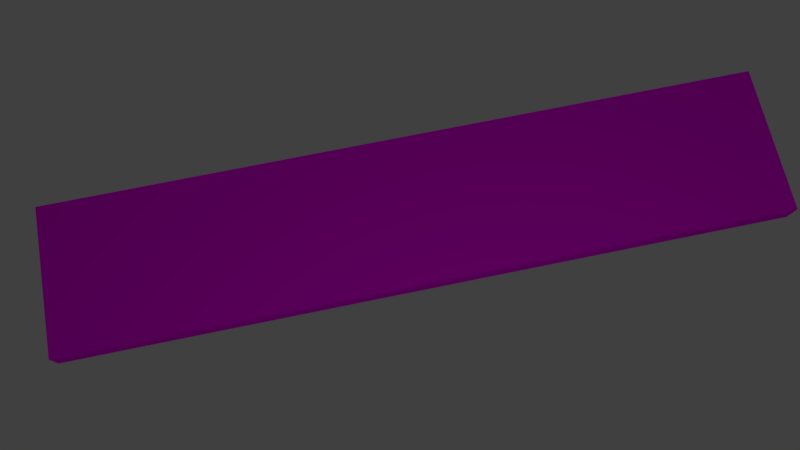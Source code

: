 # Source: Woodplank.blend  (saved by Blender 2.79.0; exported with 4.5.12 LTS)
import bpy
from mathutils import Matrix  # noqa: F401  (used for matrix-valued properties, if any)

bpy.ops.wm.read_factory_settings(use_empty=True)
scene = bpy.context.scene
scene.name = 'Scene'

# ---- collections
col_collection_1 = bpy.data.collections.new('Collection 1'); scene.collection.children.link(col_collection_1)

# ---- images (referenced by path relative to the original .blend; pixels are not part of the script)
import os
ASSET_DIR = os.environ.get("B2B_ASSET_DIR", "")  # directory of the original .blend (textures are referenced by path, not embedded)
HERE = os.path.dirname(os.path.abspath(__file__))  # packed textures are extracted next to this script under _unpacked/

def load_image(name, relpath, width, height, colorspace="sRGB"):
    """Load a texture the original file referenced (path relative to the .blend, or extracted next to this script)."""
    p = next((c for c in (os.path.join(HERE, relpath), os.path.join(ASSET_DIR, relpath)) if relpath and os.path.exists(c)), "")
    if p:
        img = bpy.data.images.load(p, check_existing=True)
        img.name = name
    else:  # same state as the original file: an image datablock whose file is absent (Cycles renders it pink)
        img = bpy.data.images.new(name, width, height)
        img.source = "FILE"
        img.filepath = "//" + (relpath or name)
    img.colorspace_settings.name = colorspace
    return img
img_wildtextures_old_wood_original_file_jpg = load_image('wildtextures-old-wood-original-file.jpg', 'wildtextures-old-wood-original-file.jpg', 1024, 1024, 'sRGB')

# ---- materials (node trees are filled in below, after node groups)
mat_material = bpy.data.materials.new('Material')
mat_material.alpha_threshold = 0.0
mat_material.roughness = 0.5
mat_material.line_color = (0.0, 0.0, 0.0, 1.0)

# ---- material node trees
mat_material.use_nodes = True; mat_material.node_tree.nodes.clear()
_N = mat_material.node_tree.nodes; _L = mat_material.node_tree.links
n0 = _N.new('ShaderNodeOutputMaterial'); n0.name = 'Material Output'; n0.location = (300, 300)
n1 = _N.new('ShaderNodeBsdfDiffuse'); n1.name = 'Diffuse BSDF'; n1.location = (225, 441)
n2 = _N.new('ShaderNodeTexImage'); n2.name = 'Image Texture'; n2.location = (26, 431)
n2.width = 140
n2.image = img_wildtextures_old_wood_original_file_jpg
n3 = _N.new('ShaderNodeDisplacement'); n3.name = 'Displacement'; n3.location = (0, 0)
n3.inputs[1].default_value = 0.0
n3.inputs[2].default_value = 0.1
_L.new(n1.outputs[0], n0.inputs[0])
_L.new(n2.outputs[0], n1.inputs[0])
_L.new(n2.outputs[0], n3.inputs[0])
_L.new(n3.outputs[0], n0.inputs[2])
n0.is_active_output = True

# ---- world
world_world = bpy.data.worlds.new('World'); scene.world = world_world
world_world.color = (0.05088, 0.05088, 0.05088)
world_world.use_sun_shadow = False
world_world.sun_shadow_jitter_overblur = 0.0
world_world.cycles.sampling_method = 'MANUAL'

# ---- cameras
cam_camera = bpy.data.cameras.new('Camera')
cam_camera.clip_end = 100.0
cam_camera.lens = 35.0
cam_camera.sensor_width = 32.0
cam_camera.sensor_height = 18.0
cam_camera.ortho_scale = 7.314
cam_camera.dof.focus_distance = 0.0

# ---- lights
light_lamp = bpy.data.lights.new('Lamp', 'POINT')
light_lamp.transmission_factor = 0.0
light_lamp.cutoff_distance = 30.0
light_lamp.energy = 100.0
light_lamp.shadow_buffer_clip_start = 1.001
light_lamp.shadow_soft_size = 0.1
light_lamp.shadow_maximum_resolution = 0.006
light_lamp.use_absolute_resolution = True

# ---- meshes
me_cube = bpy.data.meshes.new('Cube')
me_cube.from_pydata([(1.0, 1.0, -1.0), (1.0, -1.0, -1.0), (-1.0, -1.0, -1.0), (-1.0, 1.0, -1.0), (1.0, 1.0, 1.0), (1.0, -1.0, 1.0), (-1.0, -1.0, 1.0), (-1.0, 1.0, 1.0)], [], [(0, 1, 2, 3), (4, 7, 6, 5), (0, 4, 5, 1), (1, 5, 6, 2), (2, 6, 7, 3), (4, 0, 3, 7)])
_uv = me_cube.uv_layers.new(name='UVMap')
_uv.uv.foreach_set('vector', [0.0, 0.008, 1.0, 0.008, 1.0, 1.0, 0.0, 1.0, 0.0, 0.0, 1.0, 0.0, 1.0, 1.0, 0.0, 1.0, 0.0, 0.008, 1.0, 0.0, 1.0, 1.0, 0.0, 1.008, 0.0, 0.008, 1.0, 0.0, 1.0, 1.0, 0.0, 1.0, 0.0, 0.0, 1.0, 0.0, 1.0, 1.0, 0.0, 1.0, 0.0, 0.0, 1.0, 0.008, 1.0, 1.0, 0.0, 1.0])
me_cube.materials.append(mat_material)
me_cube.use_remesh_preserve_volume = False
me_cube.use_remesh_preserve_attributes = False
me_cube.use_mirror_vertex_groups = False
me_cube.update()

# ---- objects
ob_cube = bpy.data.objects.new('Cube', me_cube)
ob_lamp = bpy.data.objects.new('Lamp', light_lamp)
ob_camera = bpy.data.objects.new('Camera', cam_camera)

# ---- transforms, parenting, visibility, modifiers, constraints
ob_cube.location = (-0.07296, 0.6323, -0.03549)
ob_cube.scale = (-0.861, 4.125, 0.1438)
ob_cube.lock_rotations_4d = False
ob_cube.empty_display_type = 'ARROWS'
ob_cube.lineart.crease_threshold = 0.0
ob_lamp.location = (4.076, 1.005, 5.904)
ob_lamp.rotation_euler = (0.6503, 0.05522, 1.866)
ob_lamp.lock_rotations_4d = False
ob_lamp.empty_display_type = 'ARROWS'
ob_lamp.color = (0.0, 0.0, 0.0, 0.0)
ob_lamp.lineart.crease_threshold = 0.0
ob_camera.location = (2.841, -0.1513, 9.298)
ob_camera.rotation_euler = (0.2973, 1.905e-08, 1.368)
ob_camera.lock_rotations_4d = False
ob_camera.empty_display_type = 'ARROWS'
ob_camera.color = (0.0, 0.0, 0.0, 0.0)
ob_camera.display_type = 'WIRE'
ob_camera.lineart.crease_threshold = 0.0

# ---- collection membership
col_collection_1.objects.link(ob_cube)
col_collection_1.objects.link(ob_lamp)
col_collection_1.objects.link(ob_camera)

# ---- scene / render settings (as saved in the file)
scene.camera = ob_camera
scene.frame_start = 1; scene.frame_end = 250; scene.frame_set(1)
scene.render.engine = 'CYCLES'
scene.render.resolution_percentage = 50
scene.render.dither_intensity = 0.0
scene.cycles.use_denoising = False
scene.cycles.samples = 128
scene.cycles.sampling_pattern = 'TABULATED_SOBOL'
scene.cycles.use_adaptive_sampling = False
scene.cycles.use_light_tree = False
scene.cycles.blur_glossy = 0.0
scene.cycles.sample_clamp_indirect = 0.0
scene.view_settings.view_transform = 'Standard'
bpy.context.view_layer.update()

